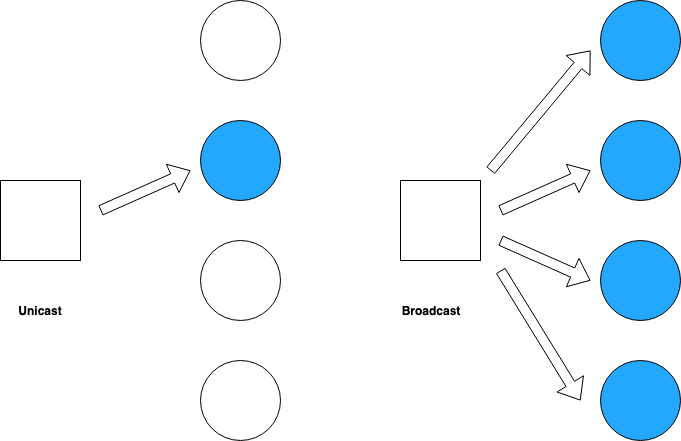

The diagram above was exported from draw.io. Its source (the exported page's mxGraphModel, read from the mxfile embedded in the PNG):
<mxGraphModel dx="1158" dy="616" grid="1" gridSize="10" guides="1" tooltips="1" connect="1" arrows="1" fold="1" page="1" pageScale="1" pageWidth="1169" pageHeight="827" math="0" shadow="0">
  <root>
    <mxCell id="0" />
    <mxCell id="1" parent="0" />
    <mxCell id="tbVHg3r6tFXxVrUiuu0x-1" value="" style="whiteSpace=wrap;html=1;aspect=fixed;" vertex="1" parent="1">
      <mxGeometry x="240" y="260" width="80" height="80" as="geometry" />
    </mxCell>
    <mxCell id="tbVHg3r6tFXxVrUiuu0x-2" value="" style="ellipse;whiteSpace=wrap;html=1;aspect=fixed;" vertex="1" parent="1">
      <mxGeometry x="440" y="80" width="80" height="80" as="geometry" />
    </mxCell>
    <mxCell id="tbVHg3r6tFXxVrUiuu0x-3" value="" style="ellipse;whiteSpace=wrap;html=1;aspect=fixed;fillColor=#24A7FF;" vertex="1" parent="1">
      <mxGeometry x="440" y="200" width="80" height="80" as="geometry" />
    </mxCell>
    <mxCell id="tbVHg3r6tFXxVrUiuu0x-4" value="" style="ellipse;whiteSpace=wrap;html=1;aspect=fixed;" vertex="1" parent="1">
      <mxGeometry x="440" y="320" width="80" height="80" as="geometry" />
    </mxCell>
    <mxCell id="tbVHg3r6tFXxVrUiuu0x-5" value="" style="ellipse;whiteSpace=wrap;html=1;aspect=fixed;" vertex="1" parent="1">
      <mxGeometry x="440" y="440" width="80" height="80" as="geometry" />
    </mxCell>
    <mxCell id="tbVHg3r6tFXxVrUiuu0x-6" value="" style="shape=flexArrow;endArrow=classic;html=1;" edge="1" parent="1">
      <mxGeometry width="50" height="50" relative="1" as="geometry">
        <mxPoint x="340" y="290" as="sourcePoint" />
        <mxPoint x="430" y="250" as="targetPoint" />
      </mxGeometry>
    </mxCell>
    <mxCell id="tbVHg3r6tFXxVrUiuu0x-7" value="&lt;b&gt;Unicast&lt;/b&gt;" style="text;html=1;strokeColor=none;fillColor=none;align=center;verticalAlign=middle;whiteSpace=wrap;rounded=0;" vertex="1" parent="1">
      <mxGeometry x="240" y="380" width="80" height="20" as="geometry" />
    </mxCell>
    <mxCell id="tbVHg3r6tFXxVrUiuu0x-8" value="" style="whiteSpace=wrap;html=1;aspect=fixed;" vertex="1" parent="1">
      <mxGeometry x="640" y="260" width="80" height="80" as="geometry" />
    </mxCell>
    <mxCell id="tbVHg3r6tFXxVrUiuu0x-9" value="" style="ellipse;whiteSpace=wrap;html=1;aspect=fixed;fillColor=#24A7FF;" vertex="1" parent="1">
      <mxGeometry x="840" y="80" width="80" height="80" as="geometry" />
    </mxCell>
    <mxCell id="tbVHg3r6tFXxVrUiuu0x-10" value="" style="ellipse;whiteSpace=wrap;html=1;aspect=fixed;fillColor=#24A7FF;" vertex="1" parent="1">
      <mxGeometry x="840" y="200" width="80" height="80" as="geometry" />
    </mxCell>
    <mxCell id="tbVHg3r6tFXxVrUiuu0x-11" value="" style="ellipse;whiteSpace=wrap;html=1;aspect=fixed;fillColor=#24A7FF;" vertex="1" parent="1">
      <mxGeometry x="840" y="320" width="80" height="80" as="geometry" />
    </mxCell>
    <mxCell id="tbVHg3r6tFXxVrUiuu0x-12" value="" style="ellipse;whiteSpace=wrap;html=1;aspect=fixed;fillColor=#24A7FF;" vertex="1" parent="1">
      <mxGeometry x="840" y="440" width="80" height="80" as="geometry" />
    </mxCell>
    <mxCell id="tbVHg3r6tFXxVrUiuu0x-13" value="" style="shape=flexArrow;endArrow=classic;html=1;" edge="1" parent="1">
      <mxGeometry width="50" height="50" relative="1" as="geometry">
        <mxPoint x="740" y="290" as="sourcePoint" />
        <mxPoint x="830" y="250" as="targetPoint" />
      </mxGeometry>
    </mxCell>
    <mxCell id="tbVHg3r6tFXxVrUiuu0x-14" value="&lt;b&gt;Broadcast&lt;/b&gt;" style="text;html=1;strokeColor=none;fillColor=none;align=center;verticalAlign=middle;whiteSpace=wrap;rounded=0;" vertex="1" parent="1">
      <mxGeometry x="630" y="380" width="80" height="20" as="geometry" />
    </mxCell>
    <mxCell id="tbVHg3r6tFXxVrUiuu0x-15" value="" style="shape=flexArrow;endArrow=classic;html=1;" edge="1" parent="1">
      <mxGeometry width="50" height="50" relative="1" as="geometry">
        <mxPoint x="740" y="320" as="sourcePoint" />
        <mxPoint x="830" y="360" as="targetPoint" />
      </mxGeometry>
    </mxCell>
    <mxCell id="tbVHg3r6tFXxVrUiuu0x-16" value="" style="shape=flexArrow;endArrow=classic;html=1;" edge="1" parent="1">
      <mxGeometry width="50" height="50" relative="1" as="geometry">
        <mxPoint x="740" y="350" as="sourcePoint" />
        <mxPoint x="820" y="480" as="targetPoint" />
      </mxGeometry>
    </mxCell>
    <mxCell id="tbVHg3r6tFXxVrUiuu0x-17" value="" style="shape=flexArrow;endArrow=classic;html=1;" edge="1" parent="1">
      <mxGeometry width="50" height="50" relative="1" as="geometry">
        <mxPoint x="730" y="250" as="sourcePoint" />
        <mxPoint x="830" y="130" as="targetPoint" />
      </mxGeometry>
    </mxCell>
  </root>
</mxGraphModel>